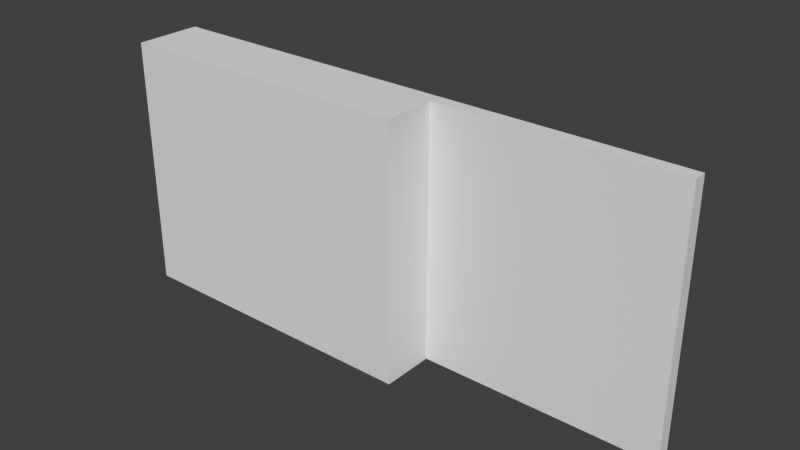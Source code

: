 # Source: Sink_Kitchen.blend  (saved by Blender 2.64.0; exported with 4.5.12 LTS)
import bpy
from mathutils import Matrix  # noqa: F401  (used for matrix-valued properties, if any)

bpy.ops.wm.read_factory_settings(use_empty=True)
scene = bpy.context.scene
scene.name = 'Scene'

# ---- collections
col_collection_1 = bpy.data.collections.new('Collection 1'); scene.collection.children.link(col_collection_1)

# ---- materials (node trees are filled in below, after node groups)
mat_brushed_steel = bpy.data.materials.new('Brushed_Steel')
mat_brushed_steel.alpha_threshold = 0.0
mat_brushed_steel.use_transparent_shadow = False
mat_brushed_steel.diffuse_color = (0.7484, 0.7484, 0.7484, 1.0)
mat_brushed_steel.roughness = 0.5
mat_brushed_steel.line_color = (0.0, 0.0, 0.0, 1.0)
mat_chrome = bpy.data.materials.new('Chrome')
mat_chrome.alpha_threshold = 0.0
mat_chrome.use_transparent_shadow = False
mat_chrome.diffuse_color = (0.4292, 0.4292, 0.4292, 1.0)
mat_chrome.roughness = 0.5
mat_chrome.specular_intensity = 0.2654
mat_chrome.line_color = (0.0, 0.0, 0.0, 1.0)

# ---- material node trees

# ---- world
world_world = bpy.data.worlds.new('World'); scene.world = world_world
world_world.color = (0.05088, 0.05088, 0.05088)
world_world.use_sun_shadow = False
world_world.sun_shadow_jitter_overblur = 0.0
world_world.cycles.sampling_method = 'MANUAL'
world_world.cycles.sample_map_resolution = 256

# ---- meshes
me_kitchensinkmesh = bpy.data.meshes.new('KitchenSinkMesh')
me_kitchensinkmesh.from_pydata([(-0.6802, 0.002315, 0.3163), (-0.6802, 0.002315, -0.3163), (0.6802, 0.169, 0.3163), (-0.6802, 0.169, 0.3163), (-0.6802, 0.169, -0.3163), (0.6802, 0.169, -0.3163), (0.085, 0.002315, 0.3163), (0.085, 0.002315, -0.3163), (0.085, 0.169, 0.3163), (0.085, 0.169, -0.3163), (0.02683, 0.1581, 0.2778), (-0.6221, 0.1581, 0.2778), (-0.6221, 0.1581, -0.1651), (0.02683, 0.1581, -0.1651), (0.009146, 0.08969, 0.2657), (-0.6044, 0.08969, 0.2657), (-0.6044, 0.08969, -0.153), (0.009146, 0.08969, -0.153), (-0.009336, 0.009768, 0.2531), (-0.5859, 0.009768, 0.2531), (-0.5859, 0.009768, -0.1404), (-0.009336, 0.009768, -0.1404), (-0.2495, 0.00706, 0.05638), (-0.2636, 0.00706, 0.02233), (-0.2976, 0.00706, 0.008233), (-0.3317, 0.00706, 0.02233), (-0.3458, 0.00706, 0.05638), (-0.3317, 0.00706, 0.09042), (-0.2976, 0.00706, 0.1045), (-0.2636, 0.00706, 0.09042), (-0.2495, 0.02089, 0.05638), (-0.2636, 0.02089, 0.02233), (-0.2976, 0.02089, 0.008233), (-0.3317, 0.02089, 0.02233), (-0.3458, 0.02089, 0.05638), (-0.3317, 0.02089, 0.09042), (-0.2976, 0.02089, 0.1045), (-0.2636, 0.02089, 0.09042), (-0.2976, 0.02463, 0.05638), (-0.6272, 0.169, 0.291), (0.04027, 0.169, 0.291), (-0.6272, 0.169, -0.1903), (0.04027, 0.169, -0.1903), (-0.3218, 0.2546, -0.2537), (-0.3138, 0.2595, -0.2427), (-0.295, 0.262, -0.2356), (-0.2763, 0.2595, -0.2427), (-0.269, 0.1607, -0.2639), (-0.2769, 0.1606, -0.2737), (-0.3141, 0.1606, -0.2737), (-0.3142, 0.2545, -0.265), (-0.3137, 0.1644, -0.2543), (-0.2952, 0.1591, -0.2494), (-0.3217, 0.1607, -0.2639), (-0.2688, 0.2547, -0.2537), (-0.2767, 0.2545, -0.265), (-0.2955, 0.2551, -0.2699), (-0.2765, 0.1644, -0.2543), (-0.3217, 0.26, -0.2515), (-0.3138, 0.2612, -0.2421), (-0.2763, 0.2612, -0.2421), (-0.2687, 0.2601, -0.2515), (-0.2767, 0.2637, -0.2609), (-0.2955, 0.2655, -0.2648), (-0.3142, 0.2637, -0.2609), (-0.3216, 0.2653, -0.2479), (-0.3137, 0.2625, -0.241), (-0.2762, 0.2625, -0.241), (-0.2686, 0.2653, -0.2479), (-0.2765, 0.2706, -0.2547), (-0.2954, 0.2739, -0.2574), (-0.314, 0.2706, -0.2547), (-0.3215, 0.2698, -0.2433), (-0.3137, 0.2634, -0.2395), (-0.2762, 0.2634, -0.2395), (-0.2685, 0.2698, -0.2433), (-0.2763, 0.2763, -0.247), (-0.2951, 0.2793, -0.2485), (-0.3138, 0.2763, -0.247), (-0.3215, 0.2715, -0.2379), (-0.3137, 0.2637, -0.2379), (-0.2762, 0.2637, -0.2379), (-0.2685, 0.2715, -0.2379), (-0.2762, 0.2794, -0.2379), (-0.295, 0.2826, -0.2379), (-0.3137, 0.2794, -0.2379), (-0.3214, 0.2715, -0.1872), (-0.312, 0.2622, -0.1831), (-0.2781, 0.2622, -0.1831), (-0.2686, 0.2715, -0.1872), (-0.2762, 0.2794, -0.1872), (-0.295, 0.2826, -0.1872), (-0.3137, 0.2794, -0.1872), (-0.3207, 0.2695, -0.1811), (-0.2973, 0.2623, -0.1827), (-0.2694, 0.2695, -0.1811), (-0.2763, 0.2763, -0.177), (-0.2951, 0.2794, -0.1752), (-0.3138, 0.2763, -0.177), (-0.3196, 0.2649, -0.1754), (-0.2707, 0.2649, -0.1754), (-0.2775, 0.27, -0.1674), (-0.2954, 0.2733, -0.164), (-0.3131, 0.27, -0.1674), (-0.3189, 0.2604, -0.1714), (-0.2714, 0.2604, -0.1714), (-0.2785, 0.2635, -0.1615), (-0.2954, 0.2653, -0.1582), (-0.3122, 0.2635, -0.1615), (-0.3106, 0.2545, -0.1584), (-0.2954, 0.2553, -0.1554), (-0.28, 0.2545, -0.1584), (-0.2736, 0.2532, -0.1674), (-0.2797, 0.2531, -0.1768), (-0.3168, 0.2532, -0.1674), (-0.2955, 0.161, -0.2779), (-0.2676, 0.1594, -0.264), (-0.2701, 0.1621, -0.2551), (-0.2762, 0.1685, -0.2514), (-0.2823, 0.175, -0.2551), (-0.2849, 0.1777, -0.264), (-0.2823, 0.175, -0.2729), (-0.2762, 0.1685, -0.2766), (-0.2701, 0.1621, -0.2729), (-0.1903, 0.1952, -0.264), (-0.194, 0.2002, -0.2489), (-0.203, 0.2124, -0.2426), (-0.2119, 0.2246, -0.2489), (-0.2157, 0.2296, -0.264), (-0.2119, 0.2246, -0.2791), (-0.203, 0.2124, -0.2854), (-0.194, 0.2002, -0.2791), (-0.1972, 0.217, -0.2634), (-0.2397, 0.2048, -0.278), (-0.2433, 0.2093, -0.264), (-0.2397, 0.2048, -0.25), (-0.231, 0.1938, -0.2442), (-0.2224, 0.1829, -0.278), (-0.2224, 0.1829, -0.25), (-0.2188, 0.1783, -0.264), (-0.231, 0.1938, -0.2838), (-0.3224, 0.1606, -0.264), (-0.3198, 0.1632, -0.2551), (-0.3137, 0.1697, -0.2514), (-0.3076, 0.1762, -0.2551), (-0.3051, 0.1789, -0.264), (-0.3076, 0.1762, -0.2729), (-0.3137, 0.1697, -0.2766), (-0.3198, 0.1632, -0.2729), (-0.4064, 0.1952, -0.264), (-0.4026, 0.2002, -0.2489), (-0.3937, 0.2124, -0.2426), (-0.3847, 0.2246, -0.2489), (-0.381, 0.2296, -0.264), (-0.3847, 0.2246, -0.2791), (-0.3937, 0.2124, -0.2854), (-0.4026, 0.2002, -0.2791), (-0.3994, 0.217, -0.2634), (-0.3569, 0.2048, -0.278), (-0.3533, 0.2093, -0.264), (-0.3569, 0.2048, -0.25), (-0.3656, 0.1938, -0.2442), (-0.3742, 0.1829, -0.278), (-0.3742, 0.1829, -0.25), (-0.3778, 0.1783, -0.264), (-0.3656, 0.1938, -0.2838), (0.6332, 0.1692, -0.2126), (0.1321, 0.1692, -0.2126), (0.6332, 0.1692, -0.2518), (0.1321, 0.1692, -0.2518), (0.6216, 0.1588, -0.007454), (0.1437, 0.1588, -0.007454), (0.6216, 0.1588, 0.02315), (0.1437, 0.1588, 0.02315), (0.1321, 0.1692, -0.01177), (0.6332, 0.1692, -0.01177), (0.1321, 0.1692, 0.02747), (0.6332, 0.1692, 0.02747), (0.6332, 0.1692, -0.05254), (0.1321, 0.1692, -0.05254), (0.6332, 0.1692, -0.09178), (0.1321, 0.1692, -0.09178), (0.1437, 0.1588, -0.2169), (0.6216, 0.1588, -0.2169), (0.1437, 0.1588, -0.2475), (0.6216, 0.1588, -0.2475), (0.1437, 0.1588, -0.05686), (0.6216, 0.1588, -0.05686), (0.1437, 0.1588, -0.08746), (0.6216, 0.1588, -0.08746), (0.6216, 0.1588, -0.1675), (0.1437, 0.1588, -0.1675), (0.6216, 0.1588, -0.1369), (0.1437, 0.1588, -0.1369), (0.1321, 0.1692, -0.1718), (0.6332, 0.1692, -0.1718), (0.1321, 0.1692, -0.1326), (0.6332, 0.1692, -0.1326), (0.6216, 0.1588, 0.07256), (0.1437, 0.1588, 0.07256), (0.6216, 0.1588, 0.1032), (0.1437, 0.1588, 0.1032), (0.1321, 0.1692, 0.06824), (0.6332, 0.1692, 0.06824), (0.1321, 0.1692, 0.1075), (0.6332, 0.1692, 0.1075), (0.6216, 0.1588, 0.1526), (0.1437, 0.1588, 0.1526), (0.6216, 0.1588, 0.1832), (0.1437, 0.1588, 0.1832), (0.1321, 0.1692, 0.1483), (0.6332, 0.1692, 0.1483), (0.1321, 0.1692, 0.1875), (0.6332, 0.1692, 0.1875), (0.6216, 0.1588, 0.2326), (0.1437, 0.1588, 0.2326), (0.6216, 0.1588, 0.2632), (0.1437, 0.1588, 0.2632), (0.1321, 0.1692, 0.2283), (0.6332, 0.1692, 0.2283), (0.1321, 0.1692, 0.2675), (0.6332, 0.1692, 0.2675), (0.6802, 0.1353, 0.3163), (0.6802, 0.1353, -0.3163), (0.085, 0.1353, 0.3163), (0.085, 0.1353, -0.3163), (-0.2796, 0.2487, -0.1758), (-0.3106, 0.2504, -0.1584), (-0.2954, 0.2512, -0.1554), (-0.28, 0.2504, -0.1584), (-0.2736, 0.2492, -0.1674), (-0.2797, 0.2491, -0.1768), (-0.3103, 0.2513, -0.1768), (-0.3168, 0.2492, -0.1674), (-0.2952, 0.2495, -0.168)], [], [(6, 0, 1, 7), (17, 14, 10, 13), (0, 3, 4, 1), (1, 4, 9, 225, 7), (224, 222, 2, 8), (40, 39, 3, 8), (39, 41, 4, 3), (41, 42, 9, 4), (21, 18, 14, 17), (14, 15, 11, 10), (15, 16, 12, 11), (13, 12, 16, 17), (18, 21, 20, 19), (18, 19, 15, 14), (19, 20, 16, 15), (17, 16, 20, 21), (29, 37, 36, 28), (24, 32, 31, 23), (26, 34, 33, 25), (28, 36, 35, 27), (23, 31, 30, 22), (29, 22, 30, 37), (25, 33, 32, 24), (27, 35, 34, 26), (34, 38, 33), (36, 38, 35), (31, 38, 30), (37, 30, 38), (33, 38, 32), (35, 38, 34), (37, 38, 36), (32, 38, 31), (10, 11, 39, 40), (11, 12, 41, 39), (12, 13, 42, 41), (13, 10, 40, 42), (57, 46, 45, 52), (53, 43, 50, 49), (51, 44, 43, 53), (52, 45, 44, 51), (56, 63, 62, 55), (55, 62, 61, 54), (58, 65, 71, 64), (59, 66, 65, 58), (63, 70, 69, 62), (62, 69, 68, 61), (60, 61, 68, 67), (64, 71, 70, 63), (69, 76, 75, 68), (67, 68, 75, 74), (71, 78, 77, 70), (65, 72, 78, 71), (66, 73, 72, 65), (70, 77, 76, 69), (73, 80, 79, 72), (77, 84, 83, 76), (76, 83, 82, 75), (74, 75, 82, 81), (78, 85, 84, 77), (72, 79, 85, 78), (81, 82, 89, 88), (85, 92, 91, 84), (79, 86, 92, 85), (80, 87, 86, 79), (84, 91, 90, 83), (83, 90, 89, 82), (91, 97, 96, 90), (90, 96, 95, 89), (92, 98, 97, 91), (86, 93, 98, 92), (93, 99, 103, 98), (97, 102, 101, 96), (96, 101, 100, 95), (98, 103, 102, 97), (101, 106, 105, 100), (103, 108, 107, 102), (99, 104, 108, 103), (102, 107, 106, 101), (106, 111, 112, 105), (107, 110, 111, 106), (88, 100, 105), (104, 114, 109, 108), (45, 66, 59), (60, 67, 45), (67, 74, 45), (45, 73, 66), (45, 80, 73), (74, 81, 45), (45, 94, 87, 80), (81, 88, 94, 45), (87, 104, 99), (87, 99, 93), (87, 93, 86), (108, 109, 110, 107), (88, 95, 100), (44, 59, 58, 43), (57, 47, 54, 46), (115, 56, 55, 48), (50, 64, 63, 56), (45, 59, 44), (46, 54, 61, 60), (43, 58, 64, 50), (48, 55, 54, 47), (46, 60, 45), (49, 50, 56, 115), (138, 117, 116, 139), (137, 139, 116, 123), (135, 119, 118, 136), (133, 121, 120, 134), (137, 123, 122, 140), (136, 118, 117, 138), (134, 120, 119, 135), (140, 122, 121, 133), (130, 140, 133, 129), (128, 134, 135, 127), (126, 136, 138, 125), (131, 137, 140, 130), (129, 133, 134, 128), (127, 135, 136, 126), (131, 124, 139, 137), (125, 138, 139, 124), (132, 131, 130), (132, 126, 125), (132, 128, 127), (132, 130, 129), (132, 125, 124), (132, 124, 131), (132, 127, 126), (132, 129, 128), (163, 164, 141, 142), (162, 148, 141, 164), (160, 161, 143, 144), (158, 159, 145, 146), (162, 165, 147, 148), (161, 163, 142, 143), (159, 160, 144, 145), (165, 158, 146, 147), (155, 154, 158, 165), (153, 152, 160, 159), (151, 150, 163, 161), (156, 155, 165, 162), (154, 153, 159, 158), (152, 151, 161, 160), (156, 162, 164, 149), (150, 149, 164, 163), (157, 155, 156), (157, 150, 151), (157, 152, 153), (157, 154, 155), (157, 149, 150), (157, 156, 149), (157, 151, 152), (157, 153, 154), (173, 171, 174, 176), (170, 172, 177, 175), (171, 170, 175, 174), (185, 184, 182, 183), (183, 182, 167, 166), (184, 185, 168, 169), (185, 183, 166, 168), (182, 184, 169, 167), (172, 173, 176, 177), (170, 171, 173, 172), (189, 188, 186, 187), (187, 186, 179, 178), (188, 189, 180, 181), (189, 187, 178, 180), (186, 188, 181, 179), (193, 191, 194, 196), (190, 192, 197, 195), (191, 190, 195, 194), (192, 193, 196, 197), (190, 191, 193, 192), (201, 199, 202, 204), (198, 200, 205, 203), (199, 198, 203, 202), (200, 201, 204, 205), (198, 199, 201, 200), (209, 207, 210, 212), (206, 208, 213, 211), (207, 206, 211, 210), (208, 209, 212, 213), (206, 207, 209, 208), (217, 215, 218, 220), (214, 216, 221, 219), (215, 214, 219, 218), (216, 217, 220, 221), (214, 215, 217, 216), (167, 194, 195, 166), (196, 181, 180, 197), (179, 174, 175, 178), (176, 202, 203, 177), (204, 210, 211, 205), (212, 218, 219, 213), (225, 9, 5, 223), (5, 9, 169, 168), (8, 2, 221, 220), (2, 5, 168, 166, 195, 197, 180, 178, 175, 177, 203, 205, 211, 213, 219, 221), (42, 40, 8, 9), (9, 8, 220, 218, 212, 210, 204, 202, 176, 174, 179, 181, 196, 194, 167, 169), (2, 222, 223, 5), (6, 224, 8, 3, 0), (223, 222, 224, 225), (224, 6, 7, 225), (110, 228, 229, 111), (88, 89, 95), (114, 233, 227, 109), (109, 227, 228, 110), (88, 105, 112, 113), (111, 229, 230, 112), (113, 112, 230, 231), (233, 234, 227), (227, 234, 228), (234, 231, 226), (231, 230, 234), (229, 234, 230), (228, 234, 229), (232, 234, 233), (232, 87, 94, 88, 113), (232, 113, 231, 234), (114, 104, 87, 232), (232, 233, 114)])
me_kitchensinkmesh.polygons.foreach_set('material_index', [0, 0, 0, 0, 0, 0, 0, 0, 0, 0, 0, 0, 0, 0, 0, 0, 1, 1, 1, 1, 1, 1, 1, 1, 1, 1, 1, 1, 1, 1, 1, 1, 0, 0, 0, 0, 1, 1, 1, 1, 1, 1, 1, 1, 1, 1, 1, 1, 1, 1, 1, 1, 1, 1, 1, 1, 1, 1, 1, 1, 1, 1, 1, 1, 1, 1, 1, 1, 1, 1, 1, 1, 1, 1, 1, 1, 1, 1, 1, 1, 1, 1, 1, 1, 1, 1, 1, 1, 1, 1, 1, 1, 1, 1, 1, 1, 1, 1, 1, 1, 1, 1, 1, 1, 1, 1, 1, 1, 1, 1, 1, 1, 1, 1, 1, 1, 1, 1, 1, 1, 1, 1, 1, 1, 1, 1, 1, 1, 1, 1, 1, 1, 1, 1, 1, 1, 1, 1, 1, 1, 1, 1, 1, 1, 1, 1, 1, 1, 1, 1, 1, 1, 1, 0, 0, 0, 0, 0, 0, 0, 0, 0, 0, 0, 0, 0, 0, 0, 0, 0, 0, 0, 0, 0, 0, 0, 0, 0, 0, 0, 0, 0, 0, 0, 0, 0, 0, 0, 0, 0, 0, 0, 0, 0, 0, 0, 0, 0, 0, 0, 0, 0, 0, 0, 1, 1, 1, 1, 1, 1, 1, 1, 1, 1, 1, 1, 1, 1, 1, 1, 1, 1])
me_kitchensinkmesh.materials.append(mat_brushed_steel)
me_kitchensinkmesh.materials.append(mat_chrome)
me_kitchensinkmesh.use_remesh_preserve_volume = False
me_kitchensinkmesh.use_remesh_preserve_attributes = False
me_kitchensinkmesh.use_mirror_vertex_groups = False
me_kitchensinkmesh.update()

# ---- objects
ob_kitchensinksimple = bpy.data.objects.new('KitchenSinkSimple', me_kitchensinkmesh)

# ---- transforms, parenting, visibility, modifiers, constraints
ob_kitchensinksimple.location = (0.0, 0.0, 0.0)
ob_kitchensinksimple.lock_rotations_4d = False
ob_kitchensinksimple.empty_display_type = 'ARROWS'
ob_kitchensinksimple.lineart.crease_threshold = 0.0

# ---- collection membership
col_collection_1.objects.link(ob_kitchensinksimple)

# ---- scene / render settings (as saved in the file)
scene.frame_start = 1; scene.frame_end = 1; scene.frame_set(1)
scene.render.engine = 'BLENDER_EEVEE_NEXT'
scene.render.image_settings.color_mode = 'RGB'
scene.render.image_settings.compression = 90
scene.render.resolution_percentage = 50
scene.render.dither_intensity = 0.0
scene.render.bake_margin = 2
scene.render.bake_bias = 0.0
scene.cycles.use_denoising = False
scene.cycles.samples = 10
scene.cycles.sampling_pattern = 'TABULATED_SOBOL'
scene.cycles.light_sampling_threshold = 0.0
scene.cycles.use_adaptive_sampling = False
scene.cycles.use_light_tree = False
scene.cycles.blur_glossy = 0.0
scene.cycles.volume_bounces = 1
scene.cycles.pixel_filter_type = 'GAUSSIAN'
scene.cycles.sample_clamp_indirect = 0.0
scene.view_settings.view_transform = 'Standard'
bpy.context.view_layer.update()

# ---- added for rendering (the .blend has no active camera and no usable light): camera, sun
cam_auto = bpy.data.cameras.new('AutoCamera')
cam_auto.lens = 50.0
cam_auto.sensor_width = 36.0
cam_auto.clip_end = 1000.0
ob_auto_camera = bpy.data.objects.new('AutoCamera', cam_auto)
scene.collection.objects.link(ob_auto_camera)
ob_auto_camera.location = (1.41216, -1.55214, 1.12973)
ob_auto_camera.rotation_euler = (1.09748, -7.21219e-08, 0.694738)
scene.camera = ob_auto_camera
light_auto_sun = bpy.data.lights.new('AutoSun', 'SUN')
light_auto_sun.energy = 3.0
light_auto_sun.angle = 0.0523599
ob_auto_sun = bpy.data.objects.new('AutoSun', light_auto_sun)
scene.collection.objects.link(ob_auto_sun)
ob_auto_sun.rotation_euler = (0.872665, 0.174533, 0.523599)
bpy.context.view_layer.update()
